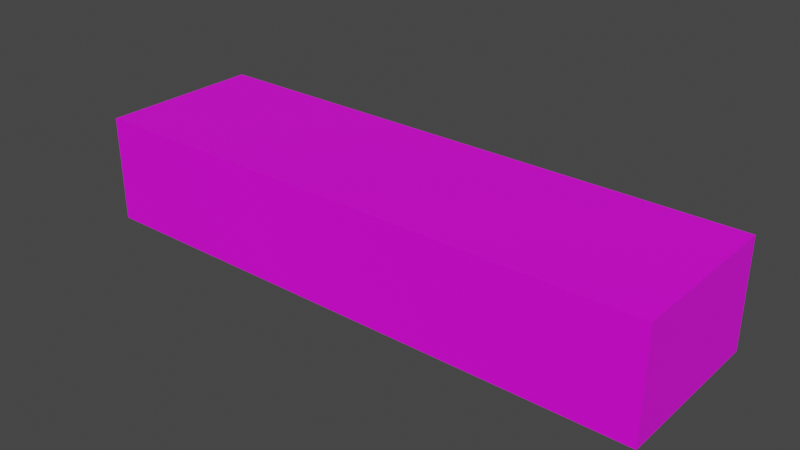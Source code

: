 # Source: Block.blend  (saved by Blender 3.3.6; exported with 4.5.12 LTS)
import bpy
from mathutils import Matrix  # noqa: F401  (used for matrix-valued properties, if any)

bpy.ops.wm.read_factory_settings(use_empty=True)
scene = bpy.context.scene
scene.name = 'Scene'

# ---- collections
col_collection = bpy.data.collections.new('Collection'); scene.collection.children.link(col_collection)

# ---- images (referenced by path relative to the original .blend; pixels are not part of the script)
import os
ASSET_DIR = os.environ.get("B2B_ASSET_DIR", "")  # directory of the original .blend (textures are referenced by path, not embedded)
HERE = os.path.dirname(os.path.abspath(__file__))  # packed textures are extracted next to this script under _unpacked/

def load_image(name, relpath, width, height, colorspace="sRGB"):
    """Load a texture the original file referenced (path relative to the .blend, or extracted next to this script)."""
    p = next((c for c in (os.path.join(HERE, relpath), os.path.join(ASSET_DIR, relpath)) if relpath and os.path.exists(c)), "")
    if p:
        img = bpy.data.images.load(p, check_existing=True)
        img.name = name
    else:  # same state as the original file: an image datablock whose file is absent (Cycles renders it pink)
        img = bpy.data.images.new(name, width, height)
        img.source = "FILE"
        img.filepath = "//" + (relpath or name)
    img.colorspace_settings.name = colorspace
    return img
img_tileable_fine_wood_texture_texturise_jpg = load_image('tileable_fine_wood_texture_texturise.jpg', 'tileable_fine_wood_texture_texturise.jpg', 1024, 1024, 'sRGB')

# ---- materials (node trees are filled in below, after node groups)
mat_material = bpy.data.materials.new('Material')
mat_material.alpha_threshold = 0.0
mat_material.use_transparent_shadow = False
mat_material.roughness = 0.5
mat_material.line_color = (0.0, 0.0, 0.0, 1.0)

# ---- material node trees
mat_material.use_nodes = True; mat_material.node_tree.nodes.clear()
_N = mat_material.node_tree.nodes; _L = mat_material.node_tree.links
n0 = _N.new('ShaderNodeOutputMaterial'); n0.name = 'Material Output'; n0.location = (300, 300)
n1 = _N.new('ShaderNodeBsdfPrincipled'); n1.name = 'Principled BSDF'; n1.location = (10, 300)
n1.distribution = 'GGX'
n1.subsurface_method = 'RANDOM_WALK_SKIN'
n1.inputs[3].default_value = 1.45
n1.inputs[27].default_value = (0.0, 0.0, 0.0, 1.0)
n1.inputs[28].default_value = 1.0
n2 = _N.new('ShaderNodeTexImage'); n2.name = 'Image Texture'; n2.location = (-280, 275)
n2.image = img_tileable_fine_wood_texture_texturise_jpg
_L.new(n1.outputs[0], n0.inputs[0])
_L.new(n2.outputs[0], n1.inputs[0])
n0.is_active_output = True

# ---- world
world_world = bpy.data.worlds.new('World'); scene.world = world_world
world_world.use_nodes = True; world_world.node_tree.nodes.clear()
_N = world_world.node_tree.nodes; _L = world_world.node_tree.links
n0 = _N.new('ShaderNodeOutputWorld'); n0.name = 'World Output'; n0.location = (300, 300)
n1 = _N.new('ShaderNodeBackground'); n1.name = 'Background'; n1.location = (10, 300)
n1.inputs[0].default_value = (0.05088, 0.05088, 0.05088, 1.0)
_L.new(n1.outputs[0], n0.inputs[0])
n0.is_active_output = True
world_world.color = (0.05088, 0.05088, 0.05088)
world_world.use_sun_shadow = False
world_world.sun_shadow_jitter_overblur = 0.0

# ---- meshes
me_cube = bpy.data.meshes.new('Cube')
me_cube.from_pydata([(3.5, 1.0, 0.65), (3.5, 1.0, -0.65), (3.5, -1.0, 0.65), (3.5, -1.0, -0.65), (-3.5, 1.0, 0.65), (-3.5, 1.0, -0.65), (-3.5, -1.0, 0.65), (-3.5, -1.0, -0.65)], [], [(0, 4, 6, 2), (3, 2, 6, 7), (7, 6, 4, 5), (5, 1, 3, 7), (1, 0, 2, 3), (5, 4, 0, 1)])
_uv = me_cube.uv_layers.new(name='UVMap')
_uv.uv.foreach_set('vector', [0.4747, 0.5925, 0.4747, 0.22, 0.967, 0.22, 0.967, 0.5925, 0.3271, 0.01408, 0.6471, 0.01408, 0.6471, 0.3866, 0.3271, 0.3866, 0.3027, 0.662, 0.3027, 0.8108, 0.07383, 0.8108, 0.07383, 0.662, 0.4645, 0.9776, 0.4645, 0.605, 0.9568, 0.605, 0.9568, 0.9776, 0.3019, 0.662, 0.3019, 0.8108, 0.073, 0.8108, 0.073, 0.662, 0.6557, 0.01194, 0.9757, 0.01194, 0.9757, 0.3845, 0.6557, 0.3845])
me_cube.materials.append(mat_material)
me_cube.use_mirror_vertex_groups = False
me_cube.update()

# ---- objects
ob_cube = bpy.data.objects.new('Cube', me_cube)

# ---- transforms, parenting, visibility, modifiers, constraints
ob_cube.location = (0.0, 0.0, 0.0)
ob_cube.lock_rotations_4d = False
ob_cube.empty_display_type = 'ARROWS'
ob_cube.lineart.crease_threshold = 0.0

# ---- collection membership
col_collection.objects.link(ob_cube)

# ---- scene / render settings (as saved in the file)
scene.frame_start = 1; scene.frame_end = 250; scene.frame_set(1)
scene.render.engine = 'BLENDER_EEVEE_NEXT'
scene.cycles.sampling_pattern = 'TABULATED_SOBOL'
scene.cycles.use_light_tree = False
scene.view_settings.view_transform = 'Filmic'
bpy.context.view_layer.update()

# ---- added for rendering (the .blend has no active camera and no usable light): camera, sun
cam_auto = bpy.data.cameras.new('AutoCamera')
cam_auto.lens = 50.0
cam_auto.sensor_width = 36.0
cam_auto.clip_end = 1000.0
ob_auto_camera = bpy.data.objects.new('AutoCamera', cam_auto)
scene.collection.objects.link(ob_auto_camera)
ob_auto_camera.location = (6.84228, -8.21074, 5.47383)
ob_auto_camera.rotation_euler = (1.09748, -7.21219e-08, 0.694738)
scene.camera = ob_auto_camera
light_auto_sun = bpy.data.lights.new('AutoSun', 'SUN')
light_auto_sun.energy = 3.0
light_auto_sun.angle = 0.0523599
ob_auto_sun = bpy.data.objects.new('AutoSun', light_auto_sun)
scene.collection.objects.link(ob_auto_sun)
ob_auto_sun.rotation_euler = (0.872665, 0.174533, 0.523599)
bpy.context.view_layer.update()
